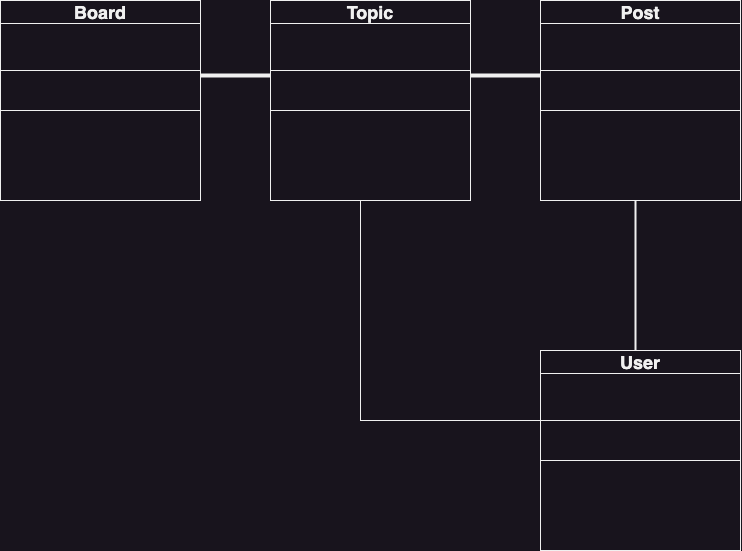

The diagram above was exported from draw.io. Its source (the exported page's mxGraphModel, read from the mxfile embedded in the PNG):
<mxGraphModel dx="1026" dy="878" grid="1" gridSize="10" guides="1" tooltips="1" connect="1" arrows="1" fold="1" page="1" pageScale="1" pageWidth="1200" pageHeight="1600" math="0" shadow="0">
  <root>
    <mxCell id="0" />
    <mxCell id="1" parent="0" />
    <mxCell id="m-43wE5Bs1mfeaHsGet7-5" value="&lt;font style=&quot;font-size: 18px;&quot;&gt;Board&lt;/font&gt;" style="swimlane;whiteSpace=wrap;html=1;" vertex="1" parent="1">
      <mxGeometry x="80" y="180" width="200" height="200" as="geometry" />
    </mxCell>
    <mxCell id="m-43wE5Bs1mfeaHsGet7-6" value="" style="endArrow=none;html=1;rounded=0;entryX=1;entryY=0.5;entryDx=0;entryDy=0;exitX=0;exitY=0.5;exitDx=0;exitDy=0;" edge="1" parent="m-43wE5Bs1mfeaHsGet7-5">
      <mxGeometry width="50" height="50" relative="1" as="geometry">
        <mxPoint y="70" as="sourcePoint" />
        <mxPoint x="200" y="70" as="targetPoint" />
      </mxGeometry>
    </mxCell>
    <mxCell id="m-43wE5Bs1mfeaHsGet7-7" value="" style="endArrow=none;html=1;rounded=0;entryX=1;entryY=0.5;entryDx=0;entryDy=0;exitX=0;exitY=0.5;exitDx=0;exitDy=0;" edge="1" parent="m-43wE5Bs1mfeaHsGet7-5">
      <mxGeometry width="50" height="50" relative="1" as="geometry">
        <mxPoint y="110" as="sourcePoint" />
        <mxPoint x="200" y="110" as="targetPoint" />
      </mxGeometry>
    </mxCell>
    <mxCell id="m-43wE5Bs1mfeaHsGet7-8" value="&lt;font style=&quot;font-size: 18px;&quot;&gt;Topic&lt;/font&gt;" style="swimlane;whiteSpace=wrap;html=1;" vertex="1" parent="1">
      <mxGeometry x="350" y="180" width="200" height="200" as="geometry" />
    </mxCell>
    <mxCell id="m-43wE5Bs1mfeaHsGet7-9" value="" style="endArrow=none;html=1;rounded=0;entryX=1;entryY=0.5;entryDx=0;entryDy=0;exitX=0;exitY=0.5;exitDx=0;exitDy=0;" edge="1" parent="m-43wE5Bs1mfeaHsGet7-8">
      <mxGeometry width="50" height="50" relative="1" as="geometry">
        <mxPoint y="70" as="sourcePoint" />
        <mxPoint x="200" y="70" as="targetPoint" />
      </mxGeometry>
    </mxCell>
    <mxCell id="m-43wE5Bs1mfeaHsGet7-10" value="" style="endArrow=none;html=1;rounded=0;entryX=1;entryY=0.5;entryDx=0;entryDy=0;exitX=0;exitY=0.5;exitDx=0;exitDy=0;" edge="1" parent="m-43wE5Bs1mfeaHsGet7-8">
      <mxGeometry width="50" height="50" relative="1" as="geometry">
        <mxPoint y="110" as="sourcePoint" />
        <mxPoint x="200" y="110" as="targetPoint" />
      </mxGeometry>
    </mxCell>
    <mxCell id="m-43wE5Bs1mfeaHsGet7-11" value="&lt;font style=&quot;font-size: 18px;&quot;&gt;Post&lt;/font&gt;" style="swimlane;whiteSpace=wrap;html=1;startSize=23;" vertex="1" parent="1">
      <mxGeometry x="620" y="180" width="200" height="200" as="geometry" />
    </mxCell>
    <mxCell id="m-43wE5Bs1mfeaHsGet7-12" value="" style="endArrow=none;html=1;rounded=0;entryX=1;entryY=0.5;entryDx=0;entryDy=0;exitX=0;exitY=0.5;exitDx=0;exitDy=0;" edge="1" parent="m-43wE5Bs1mfeaHsGet7-11">
      <mxGeometry width="50" height="50" relative="1" as="geometry">
        <mxPoint y="70" as="sourcePoint" />
        <mxPoint x="200" y="70" as="targetPoint" />
      </mxGeometry>
    </mxCell>
    <mxCell id="m-43wE5Bs1mfeaHsGet7-13" value="" style="endArrow=none;html=1;rounded=0;entryX=1;entryY=0.5;entryDx=0;entryDy=0;exitX=0;exitY=0.5;exitDx=0;exitDy=0;" edge="1" parent="m-43wE5Bs1mfeaHsGet7-11">
      <mxGeometry width="50" height="50" relative="1" as="geometry">
        <mxPoint y="110" as="sourcePoint" />
        <mxPoint x="200" y="110" as="targetPoint" />
      </mxGeometry>
    </mxCell>
    <mxCell id="m-43wE5Bs1mfeaHsGet7-19" value="" style="line;strokeWidth=4;html=1;perimeter=backbonePerimeter;points=[];outlineConnect=0;" vertex="1" parent="m-43wE5Bs1mfeaHsGet7-11">
      <mxGeometry x="-70" y="70" width="70" height="10" as="geometry" />
    </mxCell>
    <mxCell id="m-43wE5Bs1mfeaHsGet7-14" value="&lt;font style=&quot;font-size: 18px;&quot;&gt;User&lt;/font&gt;" style="swimlane;whiteSpace=wrap;html=1;" vertex="1" parent="1">
      <mxGeometry x="620" y="530" width="200" height="200" as="geometry" />
    </mxCell>
    <mxCell id="m-43wE5Bs1mfeaHsGet7-15" value="" style="endArrow=none;html=1;rounded=0;entryX=1;entryY=0.5;entryDx=0;entryDy=0;exitX=0;exitY=0.5;exitDx=0;exitDy=0;" edge="1" parent="m-43wE5Bs1mfeaHsGet7-14">
      <mxGeometry width="50" height="50" relative="1" as="geometry">
        <mxPoint y="70" as="sourcePoint" />
        <mxPoint x="200" y="70" as="targetPoint" />
      </mxGeometry>
    </mxCell>
    <mxCell id="m-43wE5Bs1mfeaHsGet7-16" value="" style="endArrow=none;html=1;rounded=0;entryX=1;entryY=0.5;entryDx=0;entryDy=0;exitX=0;exitY=0.5;exitDx=0;exitDy=0;" edge="1" parent="m-43wE5Bs1mfeaHsGet7-14">
      <mxGeometry width="50" height="50" relative="1" as="geometry">
        <mxPoint y="110" as="sourcePoint" />
        <mxPoint x="200" y="110" as="targetPoint" />
      </mxGeometry>
    </mxCell>
    <mxCell id="m-43wE5Bs1mfeaHsGet7-18" value="" style="line;strokeWidth=2;direction=south;html=1;" vertex="1" parent="1">
      <mxGeometry x="710" y="380" width="10" height="150" as="geometry" />
    </mxCell>
    <mxCell id="m-43wE5Bs1mfeaHsGet7-20" value="" style="line;strokeWidth=4;html=1;perimeter=backbonePerimeter;points=[];outlineConnect=0;" vertex="1" parent="1">
      <mxGeometry x="280" y="250" width="70" height="10" as="geometry" />
    </mxCell>
    <mxCell id="m-43wE5Bs1mfeaHsGet7-23" value="" style="shape=partialRectangle;whiteSpace=wrap;html=1;bottom=0;right=0;fillColor=none;flipH=0;flipV=1;" vertex="1" parent="1">
      <mxGeometry x="440" y="380" width="180" height="220" as="geometry" />
    </mxCell>
  </root>
</mxGraphModel>